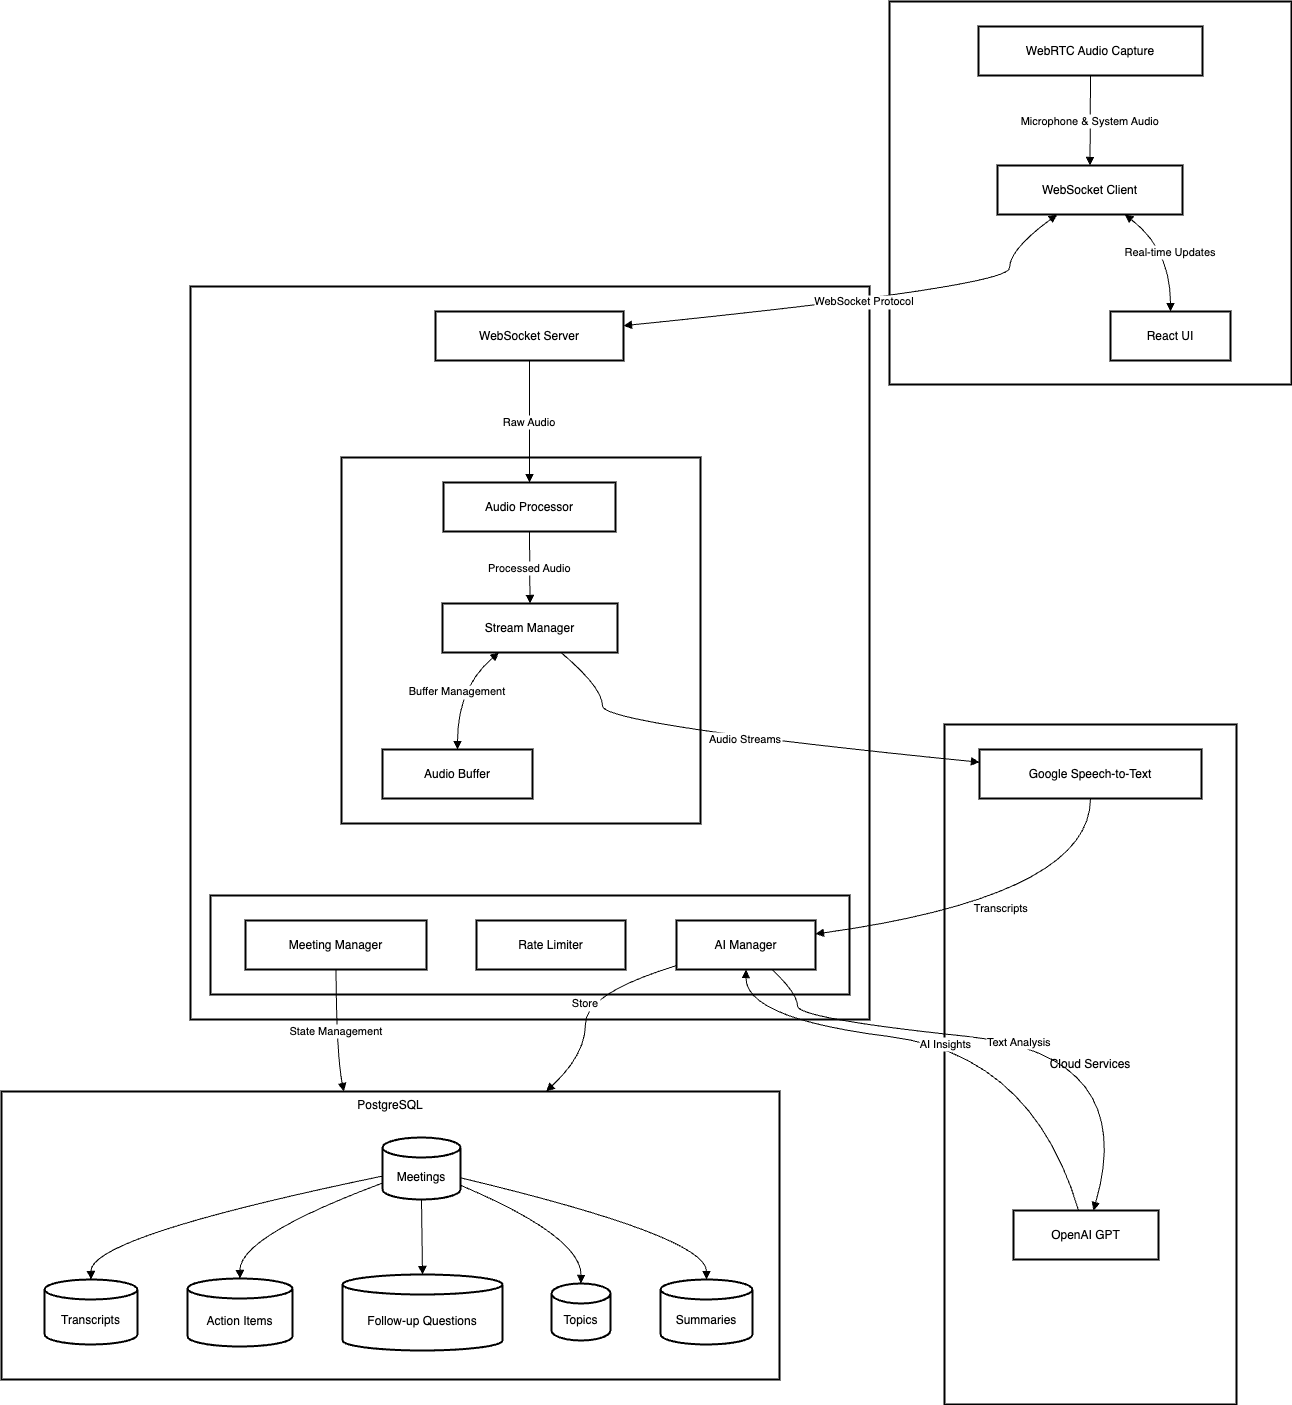

The diagram above was exported from draw.io. Its source (the exported page's mxGraphModel, read from the mxfile embedded in the PNG):
<mxGraphModel dx="2813" dy="1444" grid="1" gridSize="10" guides="1" tooltips="1" connect="1" arrows="1" fold="1" page="1" pageScale="1" pageWidth="850" pageHeight="1100" math="0" shadow="0">
  <root>
    <mxCell id="0" />
    <mxCell id="1" parent="0" />
    <mxCell id="H_oP93S81v-nZg8il6qZ-1" value="PostgreSQL" style="whiteSpace=wrap;strokeWidth=2;verticalAlign=top;" vertex="1" parent="1">
      <mxGeometry x="20" y="1110" width="778" height="288" as="geometry" />
    </mxCell>
    <mxCell id="H_oP93S81v-nZg8il6qZ-2" value="Meetings" style="shape=cylinder3;boundedLbl=1;backgroundOutline=1;size=10;strokeWidth=2;whiteSpace=wrap;" vertex="1" parent="H_oP93S81v-nZg8il6qZ-1">
      <mxGeometry x="381" y="46" width="78" height="62" as="geometry" />
    </mxCell>
    <mxCell id="H_oP93S81v-nZg8il6qZ-3" value="Transcripts" style="shape=cylinder3;boundedLbl=1;backgroundOutline=1;size=10;strokeWidth=2;whiteSpace=wrap;" vertex="1" parent="H_oP93S81v-nZg8il6qZ-1">
      <mxGeometry x="43" y="188" width="93" height="65" as="geometry" />
    </mxCell>
    <mxCell id="H_oP93S81v-nZg8il6qZ-4" value="Action Items" style="shape=cylinder3;boundedLbl=1;backgroundOutline=1;size=10;strokeWidth=2;whiteSpace=wrap;" vertex="1" parent="H_oP93S81v-nZg8il6qZ-1">
      <mxGeometry x="186" y="187" width="105" height="68" as="geometry" />
    </mxCell>
    <mxCell id="H_oP93S81v-nZg8il6qZ-5" value="Follow-up Questions" style="shape=cylinder3;boundedLbl=1;backgroundOutline=1;size=10;strokeWidth=2;whiteSpace=wrap;" vertex="1" parent="H_oP93S81v-nZg8il6qZ-1">
      <mxGeometry x="341" y="183" width="160" height="76" as="geometry" />
    </mxCell>
    <mxCell id="H_oP93S81v-nZg8il6qZ-6" value="Topics" style="shape=cylinder3;boundedLbl=1;backgroundOutline=1;size=10;strokeWidth=2;whiteSpace=wrap;" vertex="1" parent="H_oP93S81v-nZg8il6qZ-1">
      <mxGeometry x="550" y="192" width="59" height="57" as="geometry" />
    </mxCell>
    <mxCell id="H_oP93S81v-nZg8il6qZ-7" value="Summaries" style="shape=cylinder3;boundedLbl=1;backgroundOutline=1;size=10;strokeWidth=2;whiteSpace=wrap;" vertex="1" parent="H_oP93S81v-nZg8il6qZ-1">
      <mxGeometry x="659" y="188" width="92" height="65" as="geometry" />
    </mxCell>
    <mxCell id="H_oP93S81v-nZg8il6qZ-8" value="" style="curved=1;startArrow=none;endArrow=block;exitX=0.01;exitY=0.62;entryX=0.5;entryY=0;rounded=0;" edge="1" parent="H_oP93S81v-nZg8il6qZ-1" source="H_oP93S81v-nZg8il6qZ-2" target="H_oP93S81v-nZg8il6qZ-3">
      <mxGeometry relative="1" as="geometry">
        <Array as="points">
          <mxPoint x="89" y="145" />
        </Array>
      </mxGeometry>
    </mxCell>
    <mxCell id="H_oP93S81v-nZg8il6qZ-9" value="" style="curved=1;startArrow=none;endArrow=block;exitX=0.01;exitY=0.73;entryX=0.5;entryY=0;rounded=0;" edge="1" parent="H_oP93S81v-nZg8il6qZ-1" source="H_oP93S81v-nZg8il6qZ-2" target="H_oP93S81v-nZg8il6qZ-4">
      <mxGeometry relative="1" as="geometry">
        <Array as="points">
          <mxPoint x="238" y="145" />
        </Array>
      </mxGeometry>
    </mxCell>
    <mxCell id="H_oP93S81v-nZg8il6qZ-10" value="" style="curved=1;startArrow=none;endArrow=block;exitX=0.5;exitY=1;entryX=0.5;entryY=0;rounded=0;" edge="1" parent="H_oP93S81v-nZg8il6qZ-1" source="H_oP93S81v-nZg8il6qZ-2" target="H_oP93S81v-nZg8il6qZ-5">
      <mxGeometry relative="1" as="geometry">
        <Array as="points" />
      </mxGeometry>
    </mxCell>
    <mxCell id="H_oP93S81v-nZg8il6qZ-11" value="" style="curved=1;startArrow=none;endArrow=block;exitX=1;exitY=0.77;entryX=0.5;entryY=0;rounded=0;" edge="1" parent="H_oP93S81v-nZg8il6qZ-1" source="H_oP93S81v-nZg8il6qZ-2" target="H_oP93S81v-nZg8il6qZ-6">
      <mxGeometry relative="1" as="geometry">
        <Array as="points">
          <mxPoint x="580" y="145" />
        </Array>
      </mxGeometry>
    </mxCell>
    <mxCell id="H_oP93S81v-nZg8il6qZ-12" value="" style="curved=1;startArrow=none;endArrow=block;exitX=1;exitY=0.65;entryX=0.5;entryY=0;rounded=0;" edge="1" parent="H_oP93S81v-nZg8il6qZ-1" source="H_oP93S81v-nZg8il6qZ-2" target="H_oP93S81v-nZg8il6qZ-7">
      <mxGeometry relative="1" as="geometry">
        <Array as="points">
          <mxPoint x="705" y="145" />
        </Array>
      </mxGeometry>
    </mxCell>
    <mxCell id="H_oP93S81v-nZg8il6qZ-13" value="Cloud Services" style="whiteSpace=wrap;strokeWidth=2;" vertex="1" parent="1">
      <mxGeometry x="963" y="743" width="292" height="680" as="geometry" />
    </mxCell>
    <mxCell id="H_oP93S81v-nZg8il6qZ-14" value="FastAPI Server" style="whiteSpace=wrap;strokeWidth=2;" vertex="1" parent="1">
      <mxGeometry x="209" y="305" width="679" height="733" as="geometry" />
    </mxCell>
    <mxCell id="H_oP93S81v-nZg8il6qZ-15" value="AI Service" style="whiteSpace=wrap;strokeWidth=2;" vertex="1" parent="1">
      <mxGeometry x="229" y="914" width="639" height="99" as="geometry" />
    </mxCell>
    <mxCell id="H_oP93S81v-nZg8il6qZ-16" value="Audio Pipeline" style="whiteSpace=wrap;strokeWidth=2;" vertex="1" parent="1">
      <mxGeometry x="360" y="476" width="359" height="366" as="geometry" />
    </mxCell>
    <mxCell id="H_oP93S81v-nZg8il6qZ-17" value="Browser Client" style="whiteSpace=wrap;strokeWidth=2;" vertex="1" parent="1">
      <mxGeometry x="908" y="20" width="402" height="383" as="geometry" />
    </mxCell>
    <mxCell id="H_oP93S81v-nZg8il6qZ-18" value="React UI" style="whiteSpace=wrap;strokeWidth=2;" vertex="1" parent="1">
      <mxGeometry x="1129" y="330" width="120" height="49" as="geometry" />
    </mxCell>
    <mxCell id="H_oP93S81v-nZg8il6qZ-19" value="WebRTC Audio Capture" style="whiteSpace=wrap;strokeWidth=2;" vertex="1" parent="1">
      <mxGeometry x="997" y="45" width="224" height="49" as="geometry" />
    </mxCell>
    <mxCell id="H_oP93S81v-nZg8il6qZ-20" value="WebSocket Client" style="whiteSpace=wrap;strokeWidth=2;" vertex="1" parent="1">
      <mxGeometry x="1016" y="184" width="185" height="49" as="geometry" />
    </mxCell>
    <mxCell id="H_oP93S81v-nZg8il6qZ-21" value="WebSocket Server" style="whiteSpace=wrap;strokeWidth=2;" vertex="1" parent="1">
      <mxGeometry x="454" y="330" width="188" height="49" as="geometry" />
    </mxCell>
    <mxCell id="H_oP93S81v-nZg8il6qZ-22" value="Audio Processor" style="whiteSpace=wrap;strokeWidth=2;" vertex="1" parent="1">
      <mxGeometry x="462" y="501" width="172" height="49" as="geometry" />
    </mxCell>
    <mxCell id="H_oP93S81v-nZg8il6qZ-23" value="Stream Manager" style="whiteSpace=wrap;strokeWidth=2;" vertex="1" parent="1">
      <mxGeometry x="461" y="622" width="175" height="49" as="geometry" />
    </mxCell>
    <mxCell id="H_oP93S81v-nZg8il6qZ-24" value="Audio Buffer" style="whiteSpace=wrap;strokeWidth=2;" vertex="1" parent="1">
      <mxGeometry x="401" y="768" width="150" height="49" as="geometry" />
    </mxCell>
    <mxCell id="H_oP93S81v-nZg8il6qZ-25" value="AI Manager" style="whiteSpace=wrap;strokeWidth=2;" vertex="1" parent="1">
      <mxGeometry x="695" y="939" width="139" height="49" as="geometry" />
    </mxCell>
    <mxCell id="H_oP93S81v-nZg8il6qZ-26" value="Rate Limiter" style="whiteSpace=wrap;strokeWidth=2;" vertex="1" parent="1">
      <mxGeometry x="495" y="939" width="149" height="49" as="geometry" />
    </mxCell>
    <mxCell id="H_oP93S81v-nZg8il6qZ-27" value="Meeting Manager" style="whiteSpace=wrap;strokeWidth=2;" vertex="1" parent="1">
      <mxGeometry x="264" y="939" width="181" height="49" as="geometry" />
    </mxCell>
    <mxCell id="H_oP93S81v-nZg8il6qZ-28" value="Google Speech-to-Text" style="whiteSpace=wrap;strokeWidth=2;" vertex="1" parent="1">
      <mxGeometry x="998" y="768" width="222" height="49" as="geometry" />
    </mxCell>
    <mxCell id="H_oP93S81v-nZg8il6qZ-29" value="OpenAI GPT" style="whiteSpace=wrap;strokeWidth=2;" vertex="1" parent="1">
      <mxGeometry x="1032" y="1229" width="145" height="49" as="geometry" />
    </mxCell>
    <mxCell id="H_oP93S81v-nZg8il6qZ-30" value="Microphone &amp; System Audio" style="curved=1;startArrow=none;endArrow=block;exitX=0.5;exitY=0.99;entryX=0.5;entryY=-0.01;rounded=0;" edge="1" parent="1" source="H_oP93S81v-nZg8il6qZ-19" target="H_oP93S81v-nZg8il6qZ-20">
      <mxGeometry relative="1" as="geometry">
        <Array as="points" />
      </mxGeometry>
    </mxCell>
    <mxCell id="H_oP93S81v-nZg8il6qZ-31" value="Real-time Updates" style="curved=1;startArrow=block;endArrow=block;exitX=0.68;exitY=0.98;entryX=0.5;entryY=-0.01;rounded=0;" edge="1" parent="1" source="H_oP93S81v-nZg8il6qZ-20" target="H_oP93S81v-nZg8il6qZ-18">
      <mxGeometry relative="1" as="geometry">
        <Array as="points">
          <mxPoint x="1189" y="268" />
        </Array>
      </mxGeometry>
    </mxCell>
    <mxCell id="H_oP93S81v-nZg8il6qZ-32" value="Raw Audio" style="curved=1;startArrow=none;endArrow=block;exitX=0.5;exitY=0.98;entryX=0.5;entryY=-0.01;rounded=0;" edge="1" parent="1" source="H_oP93S81v-nZg8il6qZ-21" target="H_oP93S81v-nZg8il6qZ-22">
      <mxGeometry relative="1" as="geometry">
        <Array as="points" />
      </mxGeometry>
    </mxCell>
    <mxCell id="H_oP93S81v-nZg8il6qZ-33" value="Processed Audio" style="curved=1;startArrow=none;endArrow=block;exitX=0.5;exitY=0.98;entryX=0.5;entryY=-0.01;rounded=0;" edge="1" parent="1" source="H_oP93S81v-nZg8il6qZ-22" target="H_oP93S81v-nZg8il6qZ-23">
      <mxGeometry relative="1" as="geometry">
        <Array as="points" />
      </mxGeometry>
    </mxCell>
    <mxCell id="H_oP93S81v-nZg8il6qZ-34" value="Buffer Management" style="curved=1;startArrow=block;endArrow=block;exitX=0.33;exitY=0.98;entryX=0.5;entryY=-0.01;rounded=0;" edge="1" parent="1" source="H_oP93S81v-nZg8il6qZ-23" target="H_oP93S81v-nZg8il6qZ-24">
      <mxGeometry relative="1" as="geometry">
        <Array as="points">
          <mxPoint x="476" y="706" />
        </Array>
      </mxGeometry>
    </mxCell>
    <mxCell id="H_oP93S81v-nZg8il6qZ-35" value="WebSocket Protocol" style="curved=1;startArrow=block;endArrow=block;exitX=0.33;exitY=0.98;entryX=1;entryY=0.29;rounded=0;" edge="1" parent="1" source="H_oP93S81v-nZg8il6qZ-20" target="H_oP93S81v-nZg8il6qZ-21">
      <mxGeometry relative="1" as="geometry">
        <Array as="points">
          <mxPoint x="1028" y="268" />
          <mxPoint x="1028" y="305" />
        </Array>
      </mxGeometry>
    </mxCell>
    <mxCell id="H_oP93S81v-nZg8il6qZ-36" value="Audio Streams" style="curved=1;startArrow=none;endArrow=block;exitX=0.67;exitY=0.98;entryX=0;entryY=0.26;rounded=0;" edge="1" parent="1" source="H_oP93S81v-nZg8il6qZ-23" target="H_oP93S81v-nZg8il6qZ-28">
      <mxGeometry relative="1" as="geometry">
        <Array as="points">
          <mxPoint x="621" y="706" />
          <mxPoint x="621" y="743" />
        </Array>
      </mxGeometry>
    </mxCell>
    <mxCell id="H_oP93S81v-nZg8il6qZ-37" value="Transcripts" style="curved=1;startArrow=none;endArrow=block;exitX=0.5;exitY=0.98;entryX=0.99;entryY=0.28;rounded=0;" edge="1" parent="1" source="H_oP93S81v-nZg8il6qZ-28" target="H_oP93S81v-nZg8il6qZ-25">
      <mxGeometry relative="1" as="geometry">
        <Array as="points">
          <mxPoint x="1109" y="914" />
        </Array>
      </mxGeometry>
    </mxCell>
    <mxCell id="H_oP93S81v-nZg8il6qZ-38" value="Text Analysis" style="curved=1;startArrow=none;endArrow=block;exitX=0.68;exitY=0.98;entryX=0.55;entryY=0.01;rounded=0;" edge="1" parent="1" source="H_oP93S81v-nZg8il6qZ-25" target="H_oP93S81v-nZg8il6qZ-29">
      <mxGeometry relative="1" as="geometry">
        <Array as="points">
          <mxPoint x="816" y="1012" />
          <mxPoint x="816" y="1037" />
          <mxPoint x="1157" y="1073" />
        </Array>
      </mxGeometry>
    </mxCell>
    <mxCell id="H_oP93S81v-nZg8il6qZ-39" value="AI Insights" style="curved=1;startArrow=none;endArrow=block;exitX=0.45;exitY=0.01;entryX=0.5;entryY=0.98;rounded=0;" edge="1" parent="1" source="H_oP93S81v-nZg8il6qZ-29" target="H_oP93S81v-nZg8il6qZ-25">
      <mxGeometry relative="1" as="geometry">
        <Array as="points">
          <mxPoint x="1051" y="1073" />
          <mxPoint x="764" y="1037" />
        </Array>
      </mxGeometry>
    </mxCell>
    <mxCell id="H_oP93S81v-nZg8il6qZ-40" value="Store" style="curved=1;startArrow=none;endArrow=block;exitX=0;exitY=0.92;entryX=0.7;entryY=0;rounded=0;" edge="1" parent="1" source="H_oP93S81v-nZg8il6qZ-25" target="H_oP93S81v-nZg8il6qZ-1">
      <mxGeometry relative="1" as="geometry">
        <Array as="points">
          <mxPoint x="604" y="1012" />
          <mxPoint x="604" y="1073" />
        </Array>
      </mxGeometry>
    </mxCell>
    <mxCell id="H_oP93S81v-nZg8il6qZ-41" value="State Management" style="curved=1;startArrow=none;endArrow=block;exitX=0.5;exitY=0.98;entryX=0.44;entryY=0;rounded=0;" edge="1" parent="1" source="H_oP93S81v-nZg8il6qZ-27" target="H_oP93S81v-nZg8il6qZ-1">
      <mxGeometry relative="1" as="geometry">
        <Array as="points">
          <mxPoint x="355" y="1073" />
        </Array>
      </mxGeometry>
    </mxCell>
  </root>
</mxGraphModel>